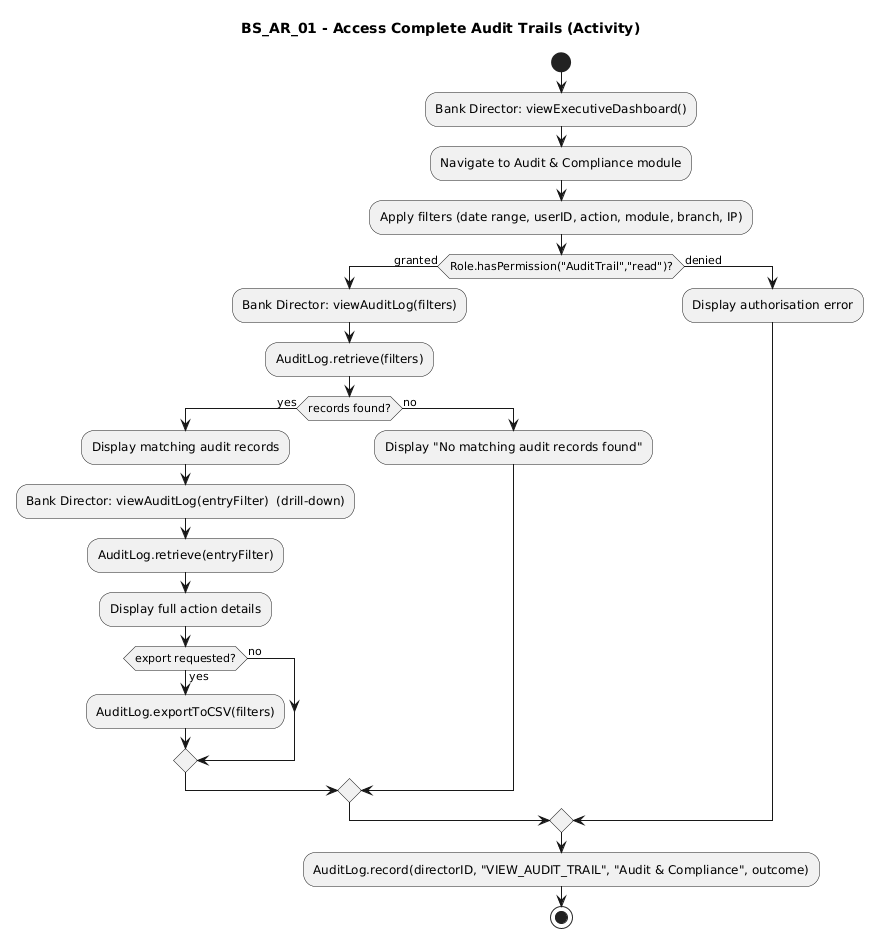

The diagram above was rendered by PlantUML. Its source (embedded in the PNG):
@startuml
title BS_AR_01 - Access Complete Audit Trails (Activity)
start
:Bank Director: viewExecutiveDashboard();
:Navigate to Audit & Compliance module;
:Apply filters (date range, userID, action, module, branch, IP);
if (Role.hasPermission("AuditTrail","read")?) then (granted)
  :Bank Director: viewAuditLog(filters);
  :AuditLog.retrieve(filters);
  if (records found?) then (yes)
    :Display matching audit records;
    :Bank Director: viewAuditLog(entryFilter)  (drill-down);
    :AuditLog.retrieve(entryFilter);
    :Display full action details;
    if (export requested?) then (yes)
      :AuditLog.exportToCSV(filters);
    else (no)
    endif
  else (no)
    :Display "No matching audit records found";
  endif
else (denied)
  :Display authorisation error;
endif
:AuditLog.record(directorID, "VIEW_AUDIT_TRAIL", "Audit & Compliance", outcome);
stop
@enduml